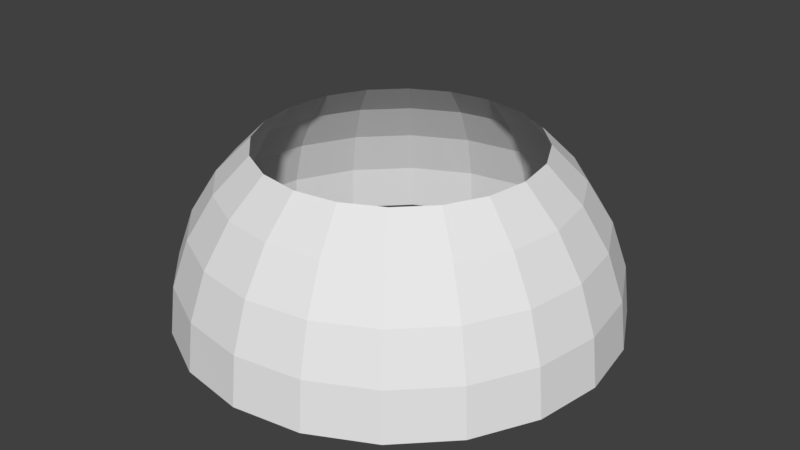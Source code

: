 # Source: clouds.blend  (saved by Blender 2.79.0; exported with 4.5.12 LTS)
import bpy
from mathutils import Matrix  # noqa: F401  (used for matrix-valued properties, if any)

bpy.ops.wm.read_factory_settings(use_empty=True)
scene = bpy.context.scene
scene.name = 'Scene'

# ---- collections
col_collection_1 = bpy.data.collections.new('Collection 1'); scene.collection.children.link(col_collection_1)

# ---- world
world_world = bpy.data.worlds.new('World'); scene.world = world_world
world_world.color = (0.05088, 0.05088, 0.05088)
world_world.use_sun_shadow = False
world_world.sun_shadow_jitter_overblur = 0.0
world_world.cycles.sampling_method = 'MANUAL'

# ---- meshes
me_sphere = bpy.data.meshes.new('Sphere')
me_sphere.from_pydata([(0.0, 12.47, 15.64), (0.0, 15.64, 12.47), (0.0, 18.02, 8.678), (0.0, 19.5, 4.45), (0.0, 20.0, 1.51e-06), (3.853, 11.86, 15.64), (4.832, 14.87, 12.47), (5.568, 17.14, 8.678), (6.025, 18.54, 4.45), (6.18, 19.02, 1.51e-06), (7.33, 10.09, 15.64), (9.191, 12.65, 12.47), (10.59, 14.58, 8.678), (11.46, 15.77, 4.45), (11.76, 16.18, 1.51e-06), (10.09, 7.33, 15.64), (12.65, 9.191, 12.47), (14.58, 10.59, 8.678), (15.77, 11.46, 4.45), (16.18, 11.76, 1.51e-06), (11.86, 3.853, 15.64), (14.87, 4.832, 12.47), (17.14, 5.568, 8.678), (18.54, 6.025, 4.45), (19.02, 6.18, 1.51e-06), (12.47, -6.995e-06, 15.64), (15.64, -6.995e-06, 12.47), (18.02, -7.472e-06, 8.678), (19.5, -5.564e-06, 4.45), (20.0, -3.657e-06, 1.51e-06), (11.86, -3.853, 15.64), (14.87, -4.832, 12.47), (17.14, -5.568, 8.678), (18.54, -6.025, 4.45), (19.02, -6.18, 1.51e-06), (10.09, -7.33, 15.64), (12.65, -9.191, 12.47), (14.58, -10.59, 8.678), (15.77, -11.46, 4.45), (16.18, -11.76, 1.51e-06), (7.33, -10.09, 15.64), (9.191, -12.65, 12.47), (10.59, -14.58, 8.678), (11.46, -15.77, 4.45), (11.76, -16.18, 1.51e-06), (3.853, -11.86, 15.64), (4.832, -14.87, 12.47), (5.568, -17.14, 8.678), (6.025, -18.54, 4.45), (6.18, -19.02, 1.51e-06), (1.065e-07, -12.47, 15.64), (1.065e-07, -15.64, 12.47), (1.065e-07, -18.02, 8.678), (1.537e-06, -19.5, 4.45), (2.967e-06, -20.0, 1.51e-06), (-3.853, -11.86, 15.64), (-4.832, -14.87, 12.47), (-5.568, -17.14, 8.678), (-6.025, -18.54, 4.45), (-6.18, -19.02, 1.51e-06), (-7.33, -10.09, 15.64), (-9.191, -12.65, 12.47), (-10.59, -14.58, 8.678), (-11.46, -15.77, 4.45), (-11.76, -16.18, 1.51e-06), (-10.09, -7.33, 15.64), (-12.65, -9.191, 12.47), (-14.58, -10.59, 8.678), (-15.77, -11.46, 4.45), (-16.18, -11.76, 1.51e-06), (-11.86, -3.853, 15.64), (-14.87, -4.832, 12.47), (-17.14, -5.568, 8.678), (-18.54, -6.025, 4.45), (-19.02, -6.18, 1.51e-06), (-12.47, -5.803e-06, 15.64), (-15.64, -6.518e-06, 12.47), (-18.02, -6.041e-06, 8.678), (-19.5, -6.995e-06, 4.45), (-20.0, -7.472e-06, 1.51e-06), (-11.86, 3.853, 15.64), (-14.87, 4.832, 12.47), (-17.14, 5.568, 8.678), (-18.54, 6.025, 4.45), (-19.02, 6.18, 1.51e-06), (-10.09, 7.33, 15.64), (-12.65, 9.191, 12.47), (-14.58, 10.59, 8.678), (-15.77, 11.46, 4.45), (-16.18, 11.76, 1.51e-06), (-7.33, 10.09, 15.64), (-9.191, 12.65, 12.47), (-10.59, 14.58, 8.678), (-11.46, 15.77, 4.45), (-11.76, 16.18, 1.51e-06), (-3.853, 11.86, 15.64), (-4.832, 14.87, 12.47), (-5.568, 17.14, 8.678), (-6.025, 18.54, 4.45), (-6.18, 19.02, 1.51e-06)], [], [(2, 7, 6, 1), (3, 8, 7, 2), (4, 9, 8, 3), (1, 6, 5, 0), (8, 13, 12, 7), (9, 14, 13, 8), (6, 11, 10, 5), (7, 12, 11, 6), (13, 18, 17, 12), (14, 19, 18, 13), (11, 16, 15, 10), (12, 17, 16, 11), (19, 24, 23, 18), (16, 21, 20, 15), (17, 22, 21, 16), (18, 23, 22, 17), (21, 26, 25, 20), (22, 27, 26, 21), (23, 28, 27, 22), (24, 29, 28, 23), (26, 31, 30, 25), (27, 32, 31, 26), (28, 33, 32, 27), (29, 34, 33, 28), (31, 36, 35, 30), (32, 37, 36, 31), (33, 38, 37, 32), (34, 39, 38, 33), (36, 41, 40, 35), (37, 42, 41, 36), (38, 43, 42, 37), (39, 44, 43, 38), (41, 46, 45, 40), (42, 47, 46, 41), (43, 48, 47, 42), (44, 49, 48, 43), (46, 51, 50, 45), (47, 52, 51, 46), (48, 53, 52, 47), (49, 54, 53, 48), (51, 56, 55, 50), (52, 57, 56, 51), (53, 58, 57, 52), (54, 59, 58, 53), (56, 61, 60, 55), (57, 62, 61, 56), (58, 63, 62, 57), (59, 64, 63, 58), (62, 67, 66, 61), (63, 68, 67, 62), (64, 69, 68, 63), (61, 66, 65, 60), (68, 73, 72, 67), (69, 74, 73, 68), (66, 71, 70, 65), (67, 72, 71, 66), (73, 78, 77, 72), (74, 79, 78, 73), (71, 76, 75, 70), (72, 77, 76, 71), (79, 84, 83, 78), (76, 81, 80, 75), (77, 82, 81, 76), (78, 83, 82, 77), (84, 89, 88, 83), (81, 86, 85, 80), (82, 87, 86, 81), (83, 88, 87, 82), (86, 91, 90, 85), (87, 92, 91, 86), (88, 93, 92, 87), (89, 94, 93, 88), (91, 96, 95, 90), (92, 97, 96, 91), (93, 98, 97, 92), (94, 99, 98, 93), (96, 1, 0, 95), (97, 2, 1, 96), (98, 3, 2, 97), (99, 4, 3, 98)])
_uv = me_sphere.uv_layers.new(name='UVMap')
_uv.uv.foreach_set('vector', [0.5, 0.1429, 0.45, 0.1429, 0.45, 0.2143, 0.5, 0.2143, 0.5, 0.07143, 0.45, 0.07143, 0.45, 0.1429, 0.5, 0.1429, 0.5, 0.0, 0.45, 0.0, 0.45, 0.07143, 0.5, 0.07143, 0.5, 0.2143, 0.45, 0.2143, 0.45, 0.2857, 0.5, 0.2857, 0.45, 0.07143, 0.4, 0.07143, 0.4, 0.1429, 0.45, 0.1429, 0.45, 0.0, 0.4, 0.0, 0.4, 0.07143, 0.45, 0.07143, 0.45, 0.2143, 0.4, 0.2143, 0.4, 0.2857, 0.45, 0.2857, 0.45, 0.1429, 0.4, 0.1429, 0.4, 0.2143, 0.45, 0.2143, 0.4, 0.07143, 0.35, 0.07143, 0.35, 0.1429, 0.4, 0.1429, 0.4, 0.0, 0.35, 0.0, 0.35, 0.07143, 0.4, 0.07143, 0.4, 0.2143, 0.35, 0.2143, 0.35, 0.2857, 0.4, 0.2857, 0.4, 0.1429, 0.35, 0.1429, 0.35, 0.2143, 0.4, 0.2143, 0.35, 0.0, 0.3, 0.0, 0.3, 0.07143, 0.35, 0.07143, 0.35, 0.2143, 0.3, 0.2143, 0.3, 0.2857, 0.35, 0.2857, 0.35, 0.1429, 0.3, 0.1429, 0.3, 0.2143, 0.35, 0.2143, 0.35, 0.07143, 0.3, 0.07143, 0.3, 0.1429, 0.35, 0.1429, 0.3, 0.2143, 0.25, 0.2143, 0.25, 0.2857, 0.3, 0.2857, 0.3, 0.1429, 0.25, 0.1429, 0.25, 0.2143, 0.3, 0.2143, 0.3, 0.07143, 0.25, 0.07143, 0.25, 0.1429, 0.3, 0.1429, 0.3, 0.0, 0.25, 0.0, 0.25, 0.07143, 0.3, 0.07143, 0.25, 0.2143, 0.2, 0.2143, 0.2, 0.2857, 0.25, 0.2857, 0.25, 0.1429, 0.2, 0.1429, 0.2, 0.2143, 0.25, 0.2143, 0.25, 0.07143, 0.2, 0.07143, 0.2, 0.1429, 0.25, 0.1429, 0.25, 0.0, 0.2, 0.0, 0.2, 0.07143, 0.25, 0.07143, 0.2, 0.2143, 0.15, 0.2143, 0.15, 0.2857, 0.2, 0.2857, 0.2, 0.1429, 0.15, 0.1429, 0.15, 0.2143, 0.2, 0.2143, 0.2, 0.07143, 0.15, 0.07143, 0.15, 0.1429, 0.2, 0.1429, 0.2, 0.0, 0.15, 0.0, 0.15, 0.07143, 0.2, 0.07143, 0.15, 0.2143, 0.1, 0.2143, 0.1, 0.2857, 0.15, 0.2857, 0.15, 0.1429, 0.1, 0.1429, 0.1, 0.2143, 0.15, 0.2143, 0.15, 0.07143, 0.1, 0.07143, 0.1, 0.1429, 0.15, 0.1429, 0.15, 0.0, 0.1, 0.0, 0.1, 0.07143, 0.15, 0.07143, 0.1, 0.2143, 0.05, 0.2143, 0.05, 0.2857, 0.1, 0.2857, 0.1, 0.1429, 0.05, 0.1429, 0.05, 0.2143, 0.1, 0.2143, 0.1, 0.07143, 0.05, 0.07143, 0.05, 0.1429, 0.1, 0.1429, 0.1, 0.0, 0.05, 0.0, 0.05, 0.07143, 0.1, 0.07143, 0.05, 0.2143, 0.0, 0.2143, 0.0, 0.2857, 0.05, 0.2857, 0.05, 0.1429, 0.0, 0.1429, 0.0, 0.2143, 0.05, 0.2143, 0.05, 0.07143, 2.98e-08, 0.07143, 0.0, 0.1429, 0.05, 0.1429, 0.05, 0.0, 2.98e-08, 0.0, 2.98e-08, 0.07143, 0.05, 0.07143, 1.0, 0.2143, 0.95, 0.2143, 0.95, 0.2857, 1.0, 0.2857, 1.0, 0.1429, 0.95, 0.1429, 0.95, 0.2143, 1.0, 0.2143, 1.0, 0.07143, 0.95, 0.07143, 0.95, 0.1429, 1.0, 0.1429, 1.0, 0.0, 0.95, 0.0, 0.95, 0.07143, 1.0, 0.07143, 0.95, 0.2143, 0.9, 0.2143, 0.9, 0.2857, 0.95, 0.2857, 0.95, 0.1429, 0.9, 0.1429, 0.9, 0.2143, 0.95, 0.2143, 0.95, 0.07143, 0.9, 0.07143, 0.9, 0.1429, 0.95, 0.1429, 0.95, 0.0, 0.9, 0.0, 0.9, 0.07143, 0.95, 0.07143, 0.9, 0.1429, 0.85, 0.1429, 0.85, 0.2143, 0.9, 0.2143, 0.9, 0.07143, 0.85, 0.07143, 0.85, 0.1429, 0.9, 0.1429, 0.9, 0.0, 0.85, 0.0, 0.85, 0.07143, 0.9, 0.07143, 0.9, 0.2143, 0.85, 0.2143, 0.85, 0.2857, 0.9, 0.2857, 0.85, 0.07143, 0.8, 0.07143, 0.8, 0.1429, 0.85, 0.1429, 0.85, 0.0, 0.8, 0.0, 0.8, 0.07143, 0.85, 0.07143, 0.85, 0.2143, 0.8, 0.2143, 0.8, 0.2857, 0.85, 0.2857, 0.85, 0.1429, 0.8, 0.1429, 0.8, 0.2143, 0.85, 0.2143, 0.8, 0.07143, 0.75, 0.07143, 0.75, 0.1429, 0.8, 0.1429, 0.8, 0.0, 0.75, 0.0, 0.75, 0.07143, 0.8, 0.07143, 0.8, 0.2143, 0.75, 0.2143, 0.75, 0.2857, 0.8, 0.2857, 0.8, 0.1429, 0.75, 0.1429, 0.75, 0.2143, 0.8, 0.2143, 0.75, 0.0, 0.7, 0.0, 0.7, 0.07143, 0.75, 0.07143, 0.75, 0.2143, 0.7, 0.2143, 0.7, 0.2857, 0.75, 0.2857, 0.75, 0.1429, 0.7, 0.1429, 0.7, 0.2143, 0.75, 0.2143, 0.75, 0.07143, 0.7, 0.07143, 0.7, 0.1429, 0.75, 0.1429, 0.7, 0.0, 0.65, 0.0, 0.65, 0.07143, 0.7, 0.07143, 0.7, 0.2143, 0.65, 0.2143, 0.65, 0.2857, 0.7, 0.2857, 0.7, 0.1429, 0.65, 0.1429, 0.65, 0.2143, 0.7, 0.2143, 0.7, 0.07143, 0.65, 0.07143, 0.65, 0.1429, 0.7, 0.1429, 0.65, 0.2143, 0.6, 0.2143, 0.6, 0.2857, 0.65, 0.2857, 0.65, 0.1429, 0.6, 0.1429, 0.6, 0.2143, 0.65, 0.2143, 0.65, 0.07143, 0.6, 0.07143, 0.6, 0.1429, 0.65, 0.1429, 0.65, 0.0, 0.6, 0.0, 0.6, 0.07143, 0.65, 0.07143, 0.6, 0.2143, 0.55, 0.2143, 0.55, 0.2857, 0.6, 0.2857, 0.6, 0.1429, 0.55, 0.1429, 0.55, 0.2143, 0.6, 0.2143, 0.6, 0.07143, 0.55, 0.07143, 0.55, 0.1429, 0.6, 0.1429, 0.6, 0.0, 0.55, 0.0, 0.55, 0.07143, 0.6, 0.07143, 0.55, 0.2143, 0.5, 0.2143, 0.5, 0.2857, 0.55, 0.2857, 0.55, 0.1429, 0.5, 0.1429, 0.5, 0.2143, 0.55, 0.2143, 0.55, 0.07143, 0.5, 0.07143, 0.5, 0.1429, 0.55, 0.1429, 0.55, 0.0, 0.5, 0.0, 0.5, 0.07143, 0.55, 0.07143])
me_sphere.use_remesh_preserve_volume = False
me_sphere.use_remesh_preserve_attributes = False
me_sphere.use_mirror_vertex_groups = False
me_sphere.update()

# ---- objects
ob_sphere = bpy.data.objects.new('Sphere', me_sphere)

# ---- transforms, parenting, visibility, modifiers, constraints
ob_sphere.location = (0.0, 0.0, 0.0)
ob_sphere.lineart.crease_threshold = 0.0

# ---- collection membership
col_collection_1.objects.link(ob_sphere)

# ---- scene / render settings (as saved in the file)
scene.frame_start = 1; scene.frame_end = 250; scene.frame_set(1)
scene.render.engine = 'BLENDER_EEVEE_NEXT'
scene.render.resolution_percentage = 50
scene.render.dither_intensity = 0.0
scene.cycles.use_denoising = False
scene.cycles.samples = 128
scene.cycles.sampling_pattern = 'TABULATED_SOBOL'
scene.cycles.use_adaptive_sampling = False
scene.cycles.use_light_tree = False
scene.cycles.blur_glossy = 0.0
scene.cycles.sample_clamp_indirect = 0.0
scene.view_settings.view_transform = 'Standard'
bpy.context.view_layer.update()

# ---- added for rendering (the .blend has no active camera and no usable light): camera, sun
cam_auto = bpy.data.cameras.new('AutoCamera')
cam_auto.lens = 50.0
cam_auto.sensor_width = 36.0
cam_auto.clip_end = 1000.0
ob_auto_camera = bpy.data.objects.new('AutoCamera', cam_auto)
scene.collection.objects.link(ob_auto_camera)
ob_auto_camera.location = (54.3014, -65.1617, 51.2594)
ob_auto_camera.rotation_euler = (1.09748, -7.21219e-08, 0.694738)
scene.camera = ob_auto_camera
light_auto_sun = bpy.data.lights.new('AutoSun', 'SUN')
light_auto_sun.energy = 3.0
light_auto_sun.angle = 0.0523599
ob_auto_sun = bpy.data.objects.new('AutoSun', light_auto_sun)
scene.collection.objects.link(ob_auto_sun)
ob_auto_sun.rotation_euler = (0.872665, 0.174533, 0.523599)
bpy.context.view_layer.update()
